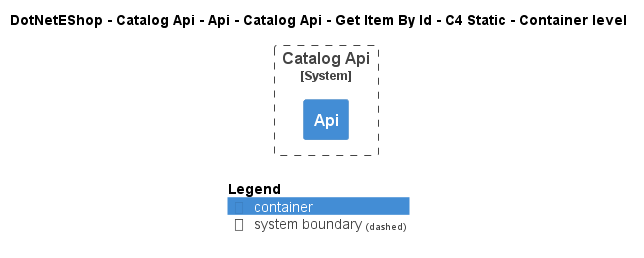

The diagram above was rendered by PlantUML. Its source (embedded in the PNG):
@startuml
!include ..\..\..\..\..\..\..\..\..\.c4s\C4_Container.puml

AddElementTag("c4interflow:lifecycle:new", $bgColor=green, $fontColor=#ffffff, $borderColor=green, $shadowing="False")
AddElementTag("c4interflow:lifecycle:changed", $bgColor=orange, $fontColor=#ffffff, $borderColor=orange, $shadowing="False")
AddElementTag("c4interflow:lifecycle:removed", $bgColor=red, $fontColor=#ffffff, $borderColor=red, $shadowing="False")

AddRelTag("c4interflow:lifecycle:new", $textColor=green, $lineColor=green)
AddRelTag("c4interflow:lifecycle:changed", $textColor=orange, $lineColor=orange)
AddRelTag("c4interflow:lifecycle:removed", $textColor=red, $lineColor=red)

SHOW_PERSON_PORTRAIT()
LAYOUT_TOP_DOWN()

skinparam linetype polyline

title DotNetEShop - Catalog Api - Api - Catalog Api - Get Item By Id - C4 Static - Container level


System_Boundary(DotNetEShop.SoftwareSystems.CatalogApi, "Catalog Api") {
    Container(DotNetEShop.SoftwareSystems.CatalogApi.Containers.Api, "Api", "", "")
}



SHOW_LEGEND()
@enduml